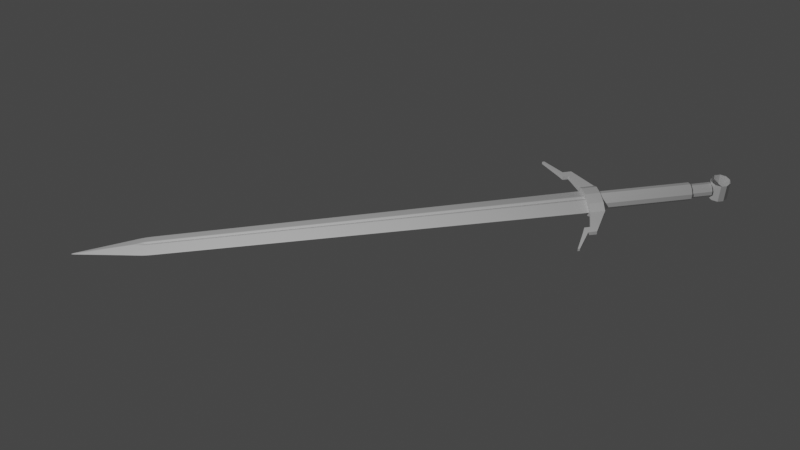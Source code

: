 # Source: sword_tutorial.blend  (saved by Blender 3.0.42; exported with 4.5.12 LTS)
import bpy
from mathutils import Matrix  # noqa: F401  (used for matrix-valued properties, if any)

bpy.ops.wm.read_factory_settings(use_empty=True)
scene = bpy.context.scene
scene.name = 'Scene'

# ---- collections
col_collection = bpy.data.collections.new('Collection'); scene.collection.children.link(col_collection)
col_swordreference = bpy.data.collections.new('SwordReference'); col_collection.children.link(col_swordreference)

# ---- materials (node trees are filled in below, after node groups)
mat_material = bpy.data.materials.new('Material')
mat_material.alpha_threshold = 0.0
mat_material.use_transparent_shadow = False
mat_material.line_color = (0.0, 0.0, 0.0, 1.0)

# ---- material node trees
mat_material.use_nodes = True; mat_material.node_tree.nodes.clear()
_N = mat_material.node_tree.nodes; _L = mat_material.node_tree.links
n0 = _N.new('ShaderNodeOutputMaterial'); n0.name = 'Material Output'; n0.location = (300, 300)
n1 = _N.new('ShaderNodeBsdfPrincipled'); n1.name = 'Principled BSDF'; n1.location = (10, 300)
n1.distribution = 'GGX'
n1.subsurface_method = 'RANDOM_WALK_SKIN'
n1.inputs[2].default_value = 0.4
n1.inputs[3].default_value = 1.45
n1.inputs[27].default_value = (0.0, 0.0, 0.0, 1.0)
n1.inputs[28].default_value = 1.0
_L.new(n1.outputs[0], n0.inputs[0])
n0.is_active_output = True

# ---- world
world_world = bpy.data.worlds.new('World'); scene.world = world_world
world_world.use_nodes = True; world_world.node_tree.nodes.clear()
_N = world_world.node_tree.nodes; _L = world_world.node_tree.links
n0 = _N.new('ShaderNodeOutputWorld'); n0.name = 'World Output'; n0.location = (300, 300)
n1 = _N.new('ShaderNodeBackground'); n1.name = 'Background'; n1.location = (10, 300)
n1.inputs[0].default_value = (0.05088, 0.05088, 0.05088, 1.0)
_L.new(n1.outputs[0], n0.inputs[0])
n0.is_active_output = True
world_world.color = (0.05088, 0.05088, 0.05088)
world_world.use_sun_shadow = False
world_world.sun_shadow_jitter_overblur = 0.0

# ---- cameras
cam_camera = bpy.data.cameras.new('Camera')
cam_camera.clip_end = 100.0
cam_camera.ortho_scale = 7.314

# ---- lights
light_light = bpy.data.lights.new('Light', 'POINT')
light_light.transmission_factor = 0.0
light_light.energy = 1000.0
light_light.shadow_soft_size = 0.1
light_light.shadow_maximum_resolution = 0.006
light_light.use_absolute_resolution = True

# ---- meshes
me_cube = bpy.data.meshes.new('Cube')
me_cube.from_pydata([(1.0, 1.0, 0.0), (0.0, -1.0, 0.0), (-1.0, 1.0, 0.0), (-1.0, 0.0, 0.0), (0.0, 1.0, 0.6281), (1.0, 0.0, 0.0), (0.0, 1.0, -0.6281), (1.49e-08, 0.0, 0.6287), (-1.49e-08, 0.0, -0.6287), (0.1591, 1.0, -0.8409), (-0.1591, 1.0, -0.8409), (-0.1591, 1.0, 0.8409), (0.1591, 1.0, 0.8409), (-0.1584, 0.0, -0.8416), (0.1584, 0.0, -0.8416), (0.0, -0.1398, -0.8602), (0.1584, 0.0, 0.8416), (-0.1584, 0.0, 0.8416), (0.0, -0.1398, 0.8602), (0.5, -0.5, 0.0), (1.0, 0.5, 0.0), (7.451e-09, 0.5, 0.6284), (-0.07956, 1.0, 0.7345), (0.07919, 0.0, 0.7351), (-1.0, 0.5, 0.0), (-0.5, -0.5, 0.0), (-7.451e-09, 0.5, -0.6284), (0.07956, 1.0, -0.7345), (-0.07919, 0.0, -0.7351), (-0.07919, -0.06991, -0.8509), (0.07919, 0.0, -0.7351), (0.07919, -0.06991, -0.8509), (0.07919, -0.06991, 0.8509), (-0.07919, 0.0, 0.7351), (-0.07919, -0.06991, 0.8509), (-0.07956, 1.0, -0.7345), (0.07956, 1.0, 0.7345), (0.1588, 0.5, -0.8412), (-0.1588, 0.5, -0.8412), (-0.1588, 0.5, 0.8412), (0.1588, 0.5, 0.8412), (0.5796, 1.0, -0.4204), (0.5792, 0.0, -0.4208), (-0.5796, 1.0, -0.4204), (-0.5792, 0.0, -0.4208), (0.5796, 1.0, 0.4204), (0.5792, 0.0, 0.4208), (-0.5796, 1.0, 0.4204), (-0.5792, 0.0, 0.4208), (0.0, -0.5699, -0.4301), (0.0, -0.5699, 0.4301), (0.07938, 0.5, -0.7348), (0.5794, 0.5, -0.4206), (0.07938, 0.5, 0.7348), (-0.07938, 0.5, -0.7348), (7.451e-09, -0.03495, 0.793), (-7.451e-09, -0.03495, -0.793), (-0.07938, 0.5, 0.7348), (-0.2896, -0.285, 0.4254), (0.2896, -0.285, -0.4254), (0.5794, 0.5, 0.4206), (-0.5794, 0.5, -0.4206), (-0.5794, 0.5, 0.4206), (-0.2896, -0.285, -0.4254), (0.2896, -0.285, 0.4254), (1.0, 5.8, 0.0), (-1.0, 5.8, 0.0), (0.0, 5.8, 0.6281), (0.0, 5.8, -0.6281), (0.1591, 5.8, -0.8409), (-0.1591, 5.8, -0.8409), (-0.1591, 5.8, 0.8409), (0.1591, 5.8, 0.8409), (-0.07956, 5.8, 0.7345), (0.07956, 5.8, -0.7345), (-0.07956, 5.8, -0.7345), (0.07956, 5.8, 0.7345), (0.5796, 5.8, -0.4204), (-0.5796, 5.8, -0.4204), (0.5796, 5.8, 0.4204), (-0.5796, 5.8, 0.4204)], [], [(64, 32, 18, 50), (63, 29, 15, 49), (62, 24, 3, 48), (61, 38, 13, 44), (60, 40, 16, 46), (59, 42, 5, 19), (58, 48, 3, 25), (57, 33, 7, 21), (56, 30, 14, 31), (55, 33, 17, 34), (54, 28, 13, 38), (53, 23, 16, 40), (52, 20, 5, 42), (51, 30, 8, 26), (27, 51, 26, 6), (9, 37, 51, 27), (37, 14, 30, 51), (37, 52, 42, 14), (9, 41, 52, 37), (41, 0, 20, 52), (36, 53, 40, 12), (4, 21, 53, 36), (21, 7, 23, 53), (35, 54, 38, 10), (6, 26, 54, 35), (26, 8, 28, 54), (32, 55, 34, 18), (16, 23, 55, 32), (23, 7, 33, 55), (29, 56, 31, 15), (13, 28, 56, 29), (28, 8, 30, 56), (22, 57, 21, 4), (11, 39, 57, 22), (39, 17, 33, 57), (50, 58, 25, 1), (18, 34, 58, 50), (34, 17, 48, 58), (49, 59, 19, 1), (15, 31, 59, 49), (31, 14, 42, 59), (20, 60, 46, 5), (0, 45, 60, 20), (45, 12, 40, 60), (24, 61, 44, 3), (2, 43, 61, 24), (43, 10, 38, 61), (39, 62, 48, 17), (11, 47, 62, 39), (47, 2, 24, 62), (25, 63, 49, 1), (3, 44, 63, 25), (44, 13, 29, 63), (19, 64, 50, 1), (5, 46, 64, 19), (46, 16, 32, 64), (4, 36, 76, 67), (11, 22, 73, 71), (2, 47, 80, 66), (45, 0, 65, 79), (0, 41, 77, 65), (27, 6, 68, 74), (47, 11, 71, 80), (35, 10, 70, 75), (10, 43, 78, 70), (36, 12, 72, 76), (41, 9, 69, 77), (22, 4, 67, 73), (9, 27, 74, 69), (6, 35, 75, 68), (12, 45, 79, 72), (43, 2, 66, 78)])
me_cube.polygons.foreach_set('use_smooth', [True] * 72)
_uv = me_cube.uv_layers.new(name='UVMap')
_uv.uv.foreach_set('vector', [0.6782, 0.6606, 0.7314, 0.6337, 0.7325, 0.6425, 0.6788, 0.6962, 0.1782, 0.6606, 0.2314, 0.6337, 0.2325, 0.6425, 0.1788, 0.6962, 0.8224, 0.5625, 0.875, 0.5625, 0.875, 0.625, 0.8224, 0.625, 0.1776, 0.5625, 0.2302, 0.5625, 0.2302, 0.625, 0.1776, 0.625, 0.6776, 0.5625, 0.7302, 0.5625, 0.7302, 0.625, 0.6776, 0.625, 0.2862, 0.6606, 0.3224, 0.625, 0.375, 0.625, 0.3125, 0.6875, 0.7862, 0.6606, 0.8224, 0.625, 0.875, 0.625, 0.8125, 0.6875, 0.7599, 0.5625, 0.7599, 0.625, 0.75, 0.625, 0.75, 0.5625, 0.2345, 0.6331, 0.2376, 0.6324, 0.2401, 0.6349, 0.2363, 0.6387, 0.7549, 0.6343, 0.7632, 0.6283, 0.7698, 0.625, 0.7599, 0.6337, 0.2401, 0.5625, 0.2401, 0.625, 0.2302, 0.625, 0.2302, 0.5625, 0.7401, 0.5625, 0.7401, 0.625, 0.7302, 0.625, 0.7302, 0.5625, 0.3224, 0.5625, 0.375, 0.5625, 0.375, 0.625, 0.3224, 0.625, 0.2599, 0.5625, 0.2599, 0.625, 0.25, 0.625, 0.25, 0.5625, 0.2599, 0.5, 0.2599, 0.5625, 0.25, 0.5625, 0.25, 0.5, 0.2699, 0.5, 0.2698, 0.5625, 0.2599, 0.5625, 0.2599, 0.5, 0.2698, 0.5625, 0.2698, 0.625, 0.2599, 0.625, 0.2599, 0.5625, 0.2698, 0.5625, 0.3224, 0.5625, 0.3224, 0.625, 0.2698, 0.625, 0.2699, 0.5, 0.3224, 0.5, 0.3224, 0.5625, 0.2698, 0.5625, 0.3224, 0.5, 0.375, 0.5, 0.375, 0.5625, 0.3224, 0.5625, 0.7401, 0.5, 0.7401, 0.5625, 0.7302, 0.5625, 0.7301, 0.5, 0.75, 0.5, 0.75, 0.5625, 0.7401, 0.5625, 0.7401, 0.5, 0.75, 0.5625, 0.75, 0.625, 0.7401, 0.625, 0.7401, 0.5625, 0.2401, 0.5, 0.2401, 0.5625, 0.2302, 0.5625, 0.2301, 0.5, 0.25, 0.5, 0.25, 0.5625, 0.2401, 0.5625, 0.2401, 0.5, 0.25, 0.5625, 0.25, 0.625, 0.2401, 0.625, 0.2401, 0.5625, 0.7467, 0.6403, 0.7549, 0.6343, 0.7599, 0.6337, 0.75, 0.6425, 0.7434, 0.6382, 0.75, 0.6349, 0.7549, 0.6343, 0.7467, 0.6403, 0.75, 0.6349, 0.7566, 0.6316, 0.7632, 0.6283, 0.7549, 0.6343, 0.2314, 0.6337, 0.2345, 0.6331, 0.2363, 0.6387, 0.2325, 0.6425, 0.2302, 0.625, 0.2327, 0.6275, 0.2345, 0.6331, 0.2314, 0.6337, 0.2327, 0.6275, 0.2352, 0.6299, 0.2376, 0.6324, 0.2345, 0.6331, 0.7599, 0.5, 0.7599, 0.5625, 0.75, 0.5625, 0.75, 0.5, 0.7699, 0.5, 0.7698, 0.5625, 0.7599, 0.5625, 0.7599, 0.5, 0.7698, 0.5625, 0.7698, 0.625, 0.7599, 0.625, 0.7599, 0.5625, 0.75, 0.6962, 0.7862, 0.6606, 0.8125, 0.6875, 0.75, 0.75, 0.75, 0.6425, 0.7599, 0.6337, 0.7862, 0.6606, 0.75, 0.6962, 0.7599, 0.6337, 0.7698, 0.625, 0.8224, 0.625, 0.7862, 0.6606, 0.25, 0.6962, 0.2862, 0.6606, 0.3125, 0.6875, 0.25, 0.75, 0.25, 0.6425, 0.2599, 0.6337, 0.2862, 0.6606, 0.25, 0.6962, 0.2599, 0.6337, 0.2698, 0.625, 0.3224, 0.625, 0.2862, 0.6606, 0.625, 0.5625, 0.6776, 0.5625, 0.6776, 0.625, 0.625, 0.625, 0.625, 0.5, 0.6776, 0.5, 0.6776, 0.5625, 0.625, 0.5625, 0.6776, 0.5, 0.7301, 0.5, 0.7302, 0.5625, 0.6776, 0.5625, 0.125, 0.5625, 0.1776, 0.5625, 0.1776, 0.625, 0.125, 0.625, 0.125, 0.5, 0.1776, 0.5, 0.1776, 0.5625, 0.125, 0.5625, 0.1776, 0.5, 0.2301, 0.5, 0.2302, 0.5625, 0.1776, 0.5625, 0.7698, 0.5625, 0.8224, 0.5625, 0.8224, 0.625, 0.7698, 0.625, 0.7699, 0.5, 0.8224, 0.5, 0.8224, 0.5625, 0.7698, 0.5625, 0.8224, 0.5, 0.875, 0.5, 0.875, 0.5625, 0.8224, 0.5625, 0.125, 0.6875, 0.1782, 0.6606, 0.1788, 0.6962, 0.125, 0.75, 0.125, 0.625, 0.1776, 0.625, 0.1782, 0.6606, 0.125, 0.6875, 0.1776, 0.625, 0.2302, 0.625, 0.2314, 0.6337, 0.1782, 0.6606, 0.625, 0.6875, 0.6782, 0.6606, 0.6788, 0.6962, 0.625, 0.75, 0.625, 0.625, 0.6776, 0.625, 0.6782, 0.6606, 0.625, 0.6875, 0.6776, 0.625, 0.7302, 0.625, 0.7314, 0.6337, 0.6782, 0.6606, 0.75, 0.5, 0.7401, 0.5, 0.7401, 0.5, 0.75, 0.5, 0.7699, 0.5, 0.7599, 0.5, 0.7599, 0.5, 0.7699, 0.5, 0.875, 0.5, 0.8224, 0.5, 0.8224, 0.5, 0.875, 0.5, 0.6776, 0.5, 0.625, 0.5, 0.625, 0.5, 0.6776, 0.5, 0.375, 0.5, 0.3224, 0.5, 0.3224, 0.5, 0.375, 0.5, 0.2599, 0.5, 0.25, 0.5, 0.25, 0.5, 0.2599, 0.5, 0.8224, 0.5, 0.7699, 0.5, 0.7699, 0.5, 0.8224, 0.5, 0.2401, 0.5, 0.2301, 0.5, 0.2301, 0.5, 0.2401, 0.5, 0.2301, 0.5, 0.1776, 0.5, 0.1776, 0.5, 0.2301, 0.5, 0.7401, 0.5, 0.7301, 0.5, 0.7301, 0.5, 0.7401, 0.5, 0.3224, 0.5, 0.2699, 0.5, 0.2699, 0.5, 0.3224, 0.5, 0.7599, 0.5, 0.75, 0.5, 0.75, 0.5, 0.7599, 0.5, 0.2699, 0.5, 0.2599, 0.5, 0.2599, 0.5, 0.2699, 0.5, 0.25, 0.5, 0.2401, 0.5, 0.2401, 0.5, 0.25, 0.5, 0.7301, 0.5, 0.6776, 0.5, 0.6776, 0.5, 0.7301, 0.5, 0.1776, 0.5, 0.125, 0.5, 0.125, 0.5, 0.1776, 0.5])
me_cube.materials.append(mat_material)
me_cube.use_remesh_preserve_volume = False
me_cube.use_remesh_preserve_attributes = False
me_cube.use_mirror_vertex_groups = False
me_cube.update()
me_cylinder = bpy.data.meshes.new('Cylinder')
me_cylinder.from_pydata([(0.0, 1.0, -1.0), (0.0, 0.9972, 1.0), (-8.742e-08, -1.0, -1.0), (-8.694e-08, -0.9972, 1.0), (-0.5878, -0.7976, -1.0), (-0.5878, -0.7672, 1.0), (-0.9511, -0.2952, -1.0), (-0.9511, -0.2766, 1.0), (-0.9511, 0.2952, -1.0), (-0.9511, 0.2766, 1.0), (-0.5878, 0.7976, -1.0), (-0.5878, 0.7672, 1.0), (-1.918, -0.2152, 1.748), (-1.918, -0.2328, 0.5666), (-1.918, 0.2328, 0.5666), (-1.918, 0.2152, 1.748), (-2.261, -0.1972, 1.786), (-2.261, -0.2077, 1.121), (-2.261, 0.2077, 1.121), (-2.261, 0.1972, 1.786), (-1.918, -0.2093, 2.251), (-1.918, 0.2093, 2.251), (-2.261, -0.1904, 2.305), (-2.261, 0.1904, 2.305), (-1.918, -0.2064, 2.543), (-1.918, 0.2064, 2.543), (-2.261, -0.1836, 2.996), (-2.261, 0.1836, 2.996), (-3.269, -0.149, 4.149), (-3.269, 0.149, 4.149), (-3.269, -0.149, 4.441), (-3.269, 0.149, 4.441)], [], [(2, 3, 5, 4), (4, 5, 7, 6), (7, 9, 15, 12), (8, 9, 11, 10), (10, 11, 1, 0), (12, 15, 21, 20), (6, 7, 12, 13), (9, 8, 14, 15), (8, 6, 13, 14), (17, 16, 19, 18), (13, 12, 16, 17), (15, 14, 18, 19), (14, 13, 17, 18), (20, 21, 25, 24), (16, 12, 20, 22), (15, 19, 23, 21), (19, 16, 22, 23), (24, 25, 27, 26), (22, 20, 24, 26), (26, 27, 31, 30), (21, 23, 27, 25), (29, 28, 30, 31), (22, 26, 30, 28), (23, 22, 28, 29), (27, 23, 29, 31), (1, 11, 5, 3), (11, 9, 7, 5), (8, 10, 4, 6), (10, 0, 2, 4)])
_uv = me_cylinder.uv_layers.new(name='UVMap')
_uv.uv.foreach_set('vector', [0.5, 0.0, 0.5, 1.0, 0.4, 1.0, 0.4, 0.0, 0.4, 0.0, 0.4, 1.0, 0.3, 1.0, 0.3, 0.0, 0.0, 0.0, 0.0, 0.0, 0.0, 0.0, 0.0, 0.0, 0.2, 0.0, 0.2, 1.0, 0.1, 1.0, 0.1, 0.0, 0.1, 0.0, 0.1, 1.0, -7.451e-08, 1.0, -7.451e-08, 0.0, 0.0, 0.0, 0.0, 0.0, 0.0, 0.0, 0.0, 0.0, 0.3, 0.0, 0.3, 1.0, 0.3, 1.0, 0.3, 0.0, 0.2, 1.0, 0.2, 0.0, 0.2, 0.0, 0.2, 1.0, 0.0, 0.0, 0.0, 0.0, 0.0, 0.0, 0.0, 0.0, 0.3, 0.0, 0.3, 1.0, 0.2, 1.0, 0.2, 0.0, 0.3, 0.0, 0.3, 1.0, 0.3, 1.0, 0.3, 0.0, 0.2, 1.0, 0.2, 0.0, 0.2, 0.0, 0.2, 1.0, 0.0, 0.0, 0.0, 0.0, 0.0, 0.0, 0.0, 0.0, 0.0, 0.0, 0.0, 0.0, 0.0, 0.0, 0.0, 0.0, 0.3, 1.0, 0.3, 1.0, 0.3, 1.0, 0.3, 1.0, 0.2, 1.0, 0.2, 1.0, 0.2, 1.0, 0.2, 1.0, 0.2, 1.0, 0.3, 1.0, 0.3, 1.0, 0.2, 1.0, 0.0, 0.0, 0.0, 0.0, 0.0, 0.0, 0.0, 0.0, 0.3, 1.0, 0.3, 1.0, 0.3, 1.0, 0.3, 1.0, 0.0, 0.0, 0.0, 0.0, 0.0, 0.0, 0.0, 0.0, 0.2, 1.0, 0.2, 1.0, 0.2, 1.0, 0.2, 1.0, 0.2, 1.0, 0.3, 1.0, 0.3, 1.0, 0.2, 1.0, 0.3, 1.0, 0.3, 1.0, 0.3, 1.0, 0.3, 1.0, 0.2, 1.0, 0.3, 1.0, 0.3, 1.0, 0.2, 1.0, 0.2, 1.0, 0.2, 1.0, 0.2, 1.0, 0.2, 1.0, -7.451e-08, 1.0, 0.1, 1.0, 0.4, 1.0, 0.5, 1.0, 0.1, 1.0, 0.2, 1.0, 0.3, 1.0, 0.4, 1.0, 0.2, 0.0, 0.1, 0.0, 0.4, 0.0, 0.3, 0.0, 0.1, 0.0, -7.451e-08, 0.0, 0.5, 0.0, 0.4, 0.0])
me_cylinder.use_remesh_fix_poles = True
me_cylinder.use_remesh_preserve_attributes = False
me_cylinder.update()
me_cylinder_001 = bpy.data.meshes.new('Cylinder.001')
me_cylinder_001.from_pydata([(0.0, 1.0, -1.0), (0.0, 1.0, 1.0), (0.5878, 0.809, -1.0), (0.5878, 0.809, 1.0), (0.9511, 0.309, -1.0), (0.9511, 0.309, 1.0), (0.9511, -0.309, -1.0), (0.9511, -0.309, 1.0), (0.5878, -0.809, -1.0), (0.5878, -0.809, 1.0), (-8.742e-08, -1.0, -1.0), (-8.742e-08, -1.0, 1.0), (-0.5878, -0.809, -1.0), (-0.5878, -0.809, 1.0), (-0.9511, -0.309, -1.0), (-0.9511, -0.309, 1.0), (-0.9511, 0.309, -1.0), (-0.9511, 0.309, 1.0), (-0.5878, 0.809, -1.0), (-0.5878, 0.809, 1.0)], [], [(0, 1, 3, 2), (2, 3, 5, 4), (4, 5, 7, 6), (6, 7, 9, 8), (8, 9, 11, 10), (10, 11, 13, 12), (12, 13, 15, 14), (14, 15, 17, 16), (16, 17, 19, 18), (18, 19, 1, 0)])
_uv = me_cylinder_001.uv_layers.new(name='UVMap')
_uv.uv.foreach_set('vector', [1.0, 0.0, 1.0, 1.0, 0.9, 1.0, 0.9, 0.0, 0.9, 0.0, 0.9, 1.0, 0.8, 1.0, 0.8, 0.0, 0.8, 0.0, 0.8, 1.0, 0.7, 1.0, 0.7, 0.0, 0.7, 0.0, 0.7, 1.0, 0.6, 1.0, 0.6, 0.0, 0.6, 0.0, 0.6, 1.0, 0.5, 1.0, 0.5, 0.0, 0.5, 0.0, 0.5, 1.0, 0.4, 1.0, 0.4, 0.0, 0.4, 0.0, 0.4, 1.0, 0.3, 1.0, 0.3, 0.0, 0.3, 0.0, 0.3, 1.0, 0.2, 1.0, 0.2, 0.0, 0.2, 0.0, 0.2, 1.0, 0.1, 1.0, 0.1, 0.0, 0.1, 0.0, 0.1, 1.0, -7.451e-08, 1.0, -7.451e-08, 0.0])
me_cylinder_001.use_remesh_fix_poles = True
me_cylinder_001.use_remesh_preserve_attributes = False
me_cylinder_001.update()
me_cylinder_002 = bpy.data.meshes.new('Cylinder.002')
me_cylinder_002.from_pydata([(0.0, 1.0, -1.0), (0.0, 1.0, 1.0), (0.5878, 0.809, -1.0), (0.5878, 0.809, 1.0), (0.9511, 0.309, -1.0), (0.9511, 0.309, 1.0), (0.9511, -0.309, -1.0), (0.9511, -0.309, 1.0), (0.5878, -0.809, -1.0), (0.5878, -0.809, 1.0), (-8.742e-08, -1.0, -1.0), (-8.742e-08, -1.0, 1.0), (-0.5878, -0.809, -1.0), (-0.5878, -0.809, 1.0), (-0.9511, -0.309, -1.0), (-0.9511, -0.309, 1.0), (-0.9511, 0.309, -1.0), (-0.9511, 0.309, 1.0), (-0.5878, 0.809, -1.0), (-0.5878, 0.809, 1.0)], [], [(0, 1, 3, 2), (2, 3, 5, 4), (4, 5, 7, 6), (6, 7, 9, 8), (8, 9, 11, 10), (10, 11, 13, 12), (12, 13, 15, 14), (14, 15, 17, 16), (16, 17, 19, 18), (18, 19, 1, 0)])
_uv = me_cylinder_002.uv_layers.new(name='UVMap')
_uv.uv.foreach_set('vector', [1.0, 0.0, 1.0, 1.0, 0.9, 1.0, 0.9, 0.0, 0.9, 0.0, 0.9, 1.0, 0.8, 1.0, 0.8, 0.0, 0.8, 0.0, 0.8, 1.0, 0.7, 1.0, 0.7, 0.0, 0.7, 0.0, 0.7, 1.0, 0.6, 1.0, 0.6, 0.0, 0.6, 0.0, 0.6, 1.0, 0.5, 1.0, 0.5, 0.0, 0.5, 0.0, 0.5, 1.0, 0.4, 1.0, 0.4, 0.0, 0.4, 0.0, 0.4, 1.0, 0.3, 1.0, 0.3, 0.0, 0.3, 0.0, 0.3, 1.0, 0.2, 1.0, 0.2, 0.0, 0.2, 0.0, 0.2, 1.0, 0.1, 1.0, 0.1, 0.0, 0.1, 0.0, 0.1, 1.0, -7.451e-08, 1.0, -7.451e-08, 0.0])
me_cylinder_002.use_remesh_fix_poles = True
me_cylinder_002.use_remesh_preserve_attributes = False
me_cylinder_002.update()
me_cylinder_003 = bpy.data.meshes.new('Cylinder.003')
me_cylinder_003.from_pydata([(0.0, 1.0, -1.0), (0.0, 1.0, 1.0), (0.5878, 0.809, -1.0), (0.5878, 0.809, 1.0), (0.9511, 0.309, -1.0), (0.9511, 0.309, 1.0), (0.9511, -0.309, -1.0), (0.9511, -0.309, 1.0), (0.5878, -0.809, -1.0), (0.5878, -0.809, 1.0), (-8.742e-08, -1.0, -1.0), (-8.742e-08, -1.0, 1.0), (-0.5878, -0.809, -1.0), (-0.5878, -0.809, 1.0), (-0.9511, -0.309, -1.0), (-0.9511, -0.309, 1.0), (-0.9511, 0.309, -1.0), (-0.9511, 0.309, 1.0), (-0.5878, 0.809, -1.0), (-0.5878, 0.809, 1.0)], [], [(0, 1, 3, 2), (2, 3, 5, 4), (4, 5, 7, 6), (6, 7, 9, 8), (8, 9, 11, 10), (10, 11, 13, 12), (12, 13, 15, 14), (14, 15, 17, 16), (16, 17, 19, 18), (18, 19, 1, 0)])
_uv = me_cylinder_003.uv_layers.new(name='UVMap')
_uv.uv.foreach_set('vector', [1.0, 0.0, 1.0, 1.0, 0.9, 1.0, 0.9, 0.0, 0.9, 0.0, 0.9, 1.0, 0.8, 1.0, 0.8, 0.0, 0.8, 0.0, 0.8, 1.0, 0.7, 1.0, 0.7, 0.0, 0.7, 0.0, 0.7, 1.0, 0.6, 1.0, 0.6, 0.0, 0.6, 0.0, 0.6, 1.0, 0.5, 1.0, 0.5, 0.0, 0.5, 0.0, 0.5, 1.0, 0.4, 1.0, 0.4, 0.0, 0.4, 0.0, 0.4, 1.0, 0.3, 1.0, 0.3, 0.0, 0.3, 0.0, 0.3, 1.0, 0.2, 1.0, 0.2, 0.0, 0.2, 0.0, 0.2, 1.0, 0.1, 1.0, 0.1, 0.0, 0.1, 0.0, 0.1, 1.0, -7.451e-08, 1.0, -7.451e-08, 0.0])
me_cylinder_003.use_remesh_fix_poles = True
me_cylinder_003.use_remesh_preserve_attributes = False
me_cylinder_003.update()

# ---- objects
ob_cube = bpy.data.objects.new('Cube', me_cube)
ob_light = bpy.data.objects.new('Light', light_light)
ob_camera = bpy.data.objects.new('Camera', cam_camera)
ob_cylinder = bpy.data.objects.new('Cylinder', me_cylinder)
ob_cylinder_001 = bpy.data.objects.new('Cylinder.001', me_cylinder_001)
ob_cylinder_002 = bpy.data.objects.new('Cylinder.002', me_cylinder_002)
ob_cylinder_003 = bpy.data.objects.new('Cylinder.003', me_cylinder_003)
ob_swordreference = bpy.data.objects.new('SwordReference', None)

# ---- transforms, parenting, visibility, modifiers, constraints
ob_cube.location = (0.0, 0.0, 0.0)
ob_cube.scale = (0.18, 1.0, 0.06)
ob_cube.lock_rotations_4d = False
ob_cube.empty_display_type = 'ARROWS'
ob_cube.lineart.crease_threshold = 0.0
_m = ob_cube.modifiers.new('Subdivision', 'SUBSURF')
_m.subdivision_type = 'SIMPLE'
_m.levels = 2
_m = ob_cube.modifiers.new('Subdivision.001', 'SUBSURF')
_m.render_levels = 1
_m = ob_cube.modifiers.new('SimpleDeform', 'SIMPLE_DEFORM')
_m.deform_method = 'TAPER'
_m.deform_axis = 'Y'
_m.factor = 0.35
_m.angle = 0.35
ob_light.location = (4.076, 1.005, 5.904)
ob_light.rotation_euler = (0.6503, 0.05522, 1.866)
ob_light.lock_rotations_4d = False
ob_light.empty_display_type = 'ARROWS'
ob_light.color = (0.0, 0.0, 0.0, 0.0)
ob_light.lineart.crease_threshold = 0.0
ob_camera.location = (10.74, 1.59, 9.439)
ob_camera.rotation_euler = (0.8517, 2.412e-07, 1.417)
ob_camera.scale = (1.0, 1.0, 1.0)
ob_camera.lock_rotations_4d = False
ob_camera.empty_display_type = 'ARROWS'
ob_camera.color = (0.0, 0.0, 0.0, 0.0)
ob_camera.display_type = 'WIRE'
ob_camera.lineart.crease_threshold = 0.0
ob_cylinder.location = (0.0, 5.82, 0.0)
ob_cylinder.rotation_euler = (1.571, 0.0, 0.0)
ob_cylinder.scale = (0.275, 0.13, 0.1)
_m = ob_cylinder.modifiers.new('Mirror', 'MIRROR')
ob_cylinder_001.location = (0.0, 6.54, 0.0)
ob_cylinder_001.rotation_euler = (1.571, 0.0, 0.0)
ob_cylinder_001.scale = (0.12, 0.12, 0.62)
ob_cylinder_002.location = (0.0, 7.3, 0.0)
ob_cylinder_002.rotation_euler = (1.571, 0.0, 0.0)
ob_cylinder_002.scale = (0.095, 0.095, 0.15)
ob_cylinder_003.location = (0.0, 7.58, 0.0)
ob_cylinder_003.scale = (0.13, 0.13, 0.13)
ob_swordreference.location = (0.0, 3.415, -0.9709)
ob_swordreference.scale = (1.783, 1.783, 1.783)
ob_swordreference.empty_display_type = 'IMAGE'
ob_swordreference.empty_display_size = 5.0
ob_swordreference.show_empty_image_perspective = False
ob_swordreference.use_empty_image_alpha = True
ob_swordreference.color = (1.0, 1.0, 1.0, 0.5)
ob_swordreference.hide_select = True

# ---- collection membership
col_collection.objects.link(ob_cube)
col_collection.objects.link(ob_light)
col_collection.objects.link(ob_camera)
col_collection.objects.link(ob_cylinder)
col_collection.objects.link(ob_cylinder_001)
col_collection.objects.link(ob_cylinder_002)
col_collection.objects.link(ob_cylinder_003)
col_swordreference.objects.link(ob_swordreference)

# ---- scene / render settings (as saved in the file)
scene.camera = ob_camera
scene.frame_start = 1; scene.frame_end = 250; scene.frame_set(1)
scene.render.engine = 'BLENDER_EEVEE_NEXT'
scene.cycles.sampling_pattern = 'TABULATED_SOBOL'
scene.cycles.use_light_tree = False
scene.view_settings.view_transform = 'Filmic'
bpy.context.view_layer.update()
